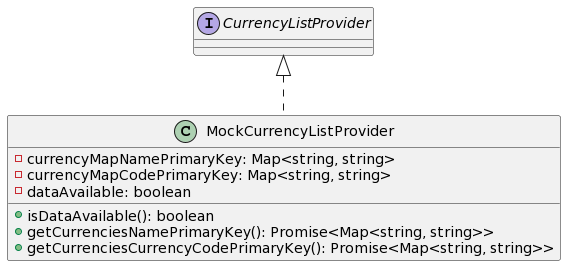

The diagram above was rendered by PlantUML. Its source (embedded in the PNG):
@startuml
class MockCurrencyListProvider implements CurrencyListProvider {
    -currencyMapNamePrimaryKey: Map<string, string>
    -currencyMapCodePrimaryKey: Map<string, string>
    -dataAvailable: boolean
    +isDataAvailable(): boolean
    +getCurrenciesNamePrimaryKey(): Promise<Map<string, string>>
    +getCurrenciesCurrencyCodePrimaryKey(): Promise<Map<string, string>>
}
@enduml